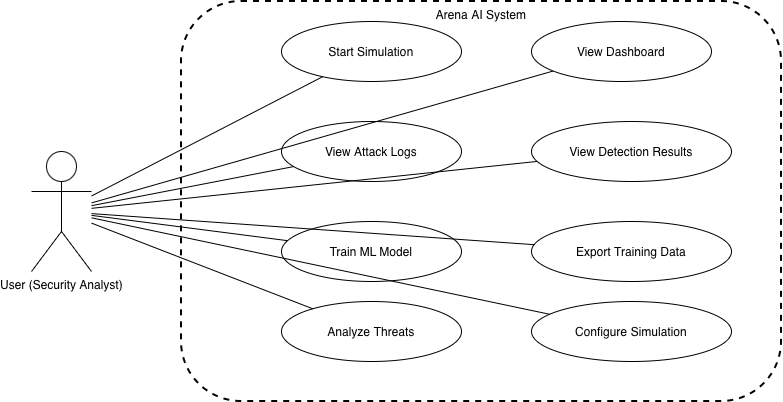

The diagram above was exported from draw.io. Its source (the exported page's mxGraphModel, read from the mxfile embedded in the PNG):
<mxGraphModel dx="964" dy="665" grid="1" gridSize="10" guides="1" tooltips="1" connect="1" arrows="1" fold="1" page="1" pageScale="1" pageWidth="827" pageHeight="1169" math="0" shadow="0">
  <root>
    <mxCell id="0" />
    <mxCell id="1" parent="0" />
    <mxCell id="user" parent="1" style="shape=umlActor;verticalLabelPosition=bottom;verticalAlign=top;html=1;outlineConnect=0;" value="User (Security Analyst)" vertex="1">
      <mxGeometry height="120" width="60" x="50" y="250" as="geometry" />
    </mxCell>
    <mxCell id="system" parent="1" style="shape=rect;rounded=1;verticalAlign=top;align=center;strokeWidth=2;dashed=1;fillColor=none;" value="Arena AI System" vertex="1">
      <mxGeometry height="400" width="600" x="200" y="100" as="geometry" />
    </mxCell>
    <mxCell id="uc1" parent="1" style="ellipse;whiteSpace=wrap;html=1;" value="Start Simulation" vertex="1">
      <mxGeometry height="60" width="180" x="300" y="120" as="geometry" />
    </mxCell>
    <mxCell id="uc2" parent="1" style="ellipse;whiteSpace=wrap;html=1;" value="View Dashboard" vertex="1">
      <mxGeometry height="60" width="180" x="550" y="120" as="geometry" />
    </mxCell>
    <mxCell id="uc3" parent="1" style="ellipse;whiteSpace=wrap;html=1;" value="View Attack Logs" vertex="1">
      <mxGeometry height="60" width="180" x="300" y="220" as="geometry" />
    </mxCell>
    <mxCell id="uc4" parent="1" style="ellipse;whiteSpace=wrap;html=1;" value="View Detection Results" vertex="1">
      <mxGeometry height="60" width="200" x="550" y="220" as="geometry" />
    </mxCell>
    <mxCell id="uc5" parent="1" style="ellipse;whiteSpace=wrap;html=1;" value="Train ML Model" vertex="1">
      <mxGeometry height="60" width="180" x="300" y="320" as="geometry" />
    </mxCell>
    <mxCell id="uc6" parent="1" style="ellipse;whiteSpace=wrap;html=1;" value="Export Training Data" vertex="1">
      <mxGeometry height="60" width="200" x="550" y="320" as="geometry" />
    </mxCell>
    <mxCell id="uc7" parent="1" style="ellipse;whiteSpace=wrap;html=1;" value="Analyze Threats" vertex="1">
      <mxGeometry height="60" width="180" x="300" y="400" as="geometry" />
    </mxCell>
    <mxCell id="uc8" parent="1" style="ellipse;whiteSpace=wrap;html=1;" value="Configure Simulation" vertex="1">
      <mxGeometry height="60" width="200" x="550" y="400" as="geometry" />
    </mxCell>
    <mxCell id="e1" edge="1" parent="1" source="user" style="edgeStyle=none;html=1;endArrow=none;endFill=0;" target="uc1">
      <mxGeometry relative="1" as="geometry" />
    </mxCell>
    <mxCell id="e2" edge="1" parent="1" source="user" style="edgeStyle=none;html=1;endArrow=none;endFill=0;" target="uc2">
      <mxGeometry relative="1" as="geometry" />
    </mxCell>
    <mxCell id="e3" edge="1" parent="1" source="user" style="edgeStyle=none;html=1;endArrow=none;endFill=0;" target="uc3">
      <mxGeometry relative="1" as="geometry" />
    </mxCell>
    <mxCell id="e4" edge="1" parent="1" source="user" style="edgeStyle=none;html=1;endArrow=none;endFill=0;" target="uc4">
      <mxGeometry relative="1" as="geometry" />
    </mxCell>
    <mxCell id="e5" edge="1" parent="1" source="user" style="edgeStyle=none;html=1;endArrow=none;endFill=0;" target="uc5">
      <mxGeometry relative="1" as="geometry" />
    </mxCell>
    <mxCell id="e6" edge="1" parent="1" source="user" style="edgeStyle=none;html=1;endArrow=none;endFill=0;" target="uc6">
      <mxGeometry relative="1" as="geometry" />
    </mxCell>
    <mxCell id="e7" edge="1" parent="1" source="user" style="edgeStyle=none;html=1;endArrow=none;endFill=0;" target="uc7">
      <mxGeometry relative="1" as="geometry" />
    </mxCell>
    <mxCell id="e8" edge="1" parent="1" source="user" style="edgeStyle=none;html=1;endArrow=none;endFill=0;" target="uc8">
      <mxGeometry relative="1" as="geometry" />
    </mxCell>
  </root>
</mxGraphModel>